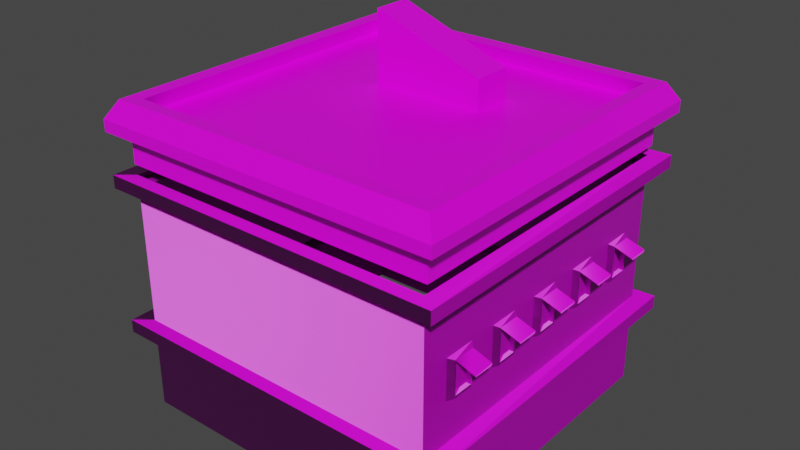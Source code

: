 # Source: Predio3_1_.blend  (saved by Blender 2.92.15; exported with 4.5.12 LTS)
import bpy
from mathutils import Matrix  # noqa: F401  (used for matrix-valued properties, if any)

bpy.ops.wm.read_factory_settings(use_empty=True)
scene = bpy.context.scene
scene.name = 'Scene'

# ---- collections
col_collection = bpy.data.collections.new('Collection'); scene.collection.children.link(col_collection)

# ---- images (referenced by path relative to the original .blend; pixels are not part of the script)
import os
ASSET_DIR = os.environ.get("B2B_ASSET_DIR", "")  # directory of the original .blend (textures are referenced by path, not embedded)
HERE = os.path.dirname(os.path.abspath(__file__))  # packed textures are extracted next to this script under _unpacked/

def load_image(name, relpath, width, height, colorspace="sRGB"):
    """Load a texture the original file referenced (path relative to the .blend, or extracted next to this script)."""
    p = next((c for c in (os.path.join(HERE, relpath), os.path.join(ASSET_DIR, relpath)) if relpath and os.path.exists(c)), "")
    if p:
        img = bpy.data.images.load(p, check_existing=True)
        img.name = name
    else:  # same state as the original file: an image datablock whose file is absent (Cycles renders it pink)
        img = bpy.data.images.new(name, width, height)
        img.source = "FILE"
        img.filepath = "//" + (relpath or name)
    img.colorspace_settings.name = colorspace
    return img
img_predio3_tex_png = load_image('Predio3_Tex.png', 'Predio3_Tex.png', 1024, 1024, 'sRGB')
img_nmpr3 = load_image('NmPr3', 'nmPR3.png', 1024, 1024, 'Non-Color')

# ---- materials (node trees are filled in below, after node groups)
mat_material = bpy.data.materials.new('Material')
mat_material.alpha_threshold = 0.0
mat_material.line_color = (0.0, 0.0, 0.0, 1.0)
mat_material_001 = bpy.data.materials.new('Material.001')

# ---- material node trees
mat_material.use_nodes = True; mat_material.node_tree.nodes.clear()
_N = mat_material.node_tree.nodes; _L = mat_material.node_tree.links
n0 = _N.new('ShaderNodeOutputMaterial'); n0.name = 'Material Output'; n0.location = (300, 300)
n1 = _N.new('ShaderNodeBsdfPrincipled'); n1.name = 'Principled BSDF'; n1.location = (10, 300)
n1.distribution = 'GGX'
n1.subsurface_method = 'BURLEY'
n1.inputs[2].default_value = 0.4
n1.inputs[3].default_value = 1.45
n1.inputs[27].default_value = (0.0, 0.0, 0.0, 1.0)
n1.inputs[28].default_value = 1.0
n2 = _N.new('ShaderNodeTexImage'); n2.name = 'Image Texture.001'; n2.location = (-293, 262)
n2.image = img_predio3_tex_png
_L.new(n1.outputs[0], n0.inputs[0])
_L.new(n2.outputs[0], n1.inputs[0])
n0.is_active_output = True
mat_material_001.use_nodes = True; mat_material_001.node_tree.nodes.clear()
_N = mat_material_001.node_tree.nodes; _L = mat_material_001.node_tree.links
n0 = _N.new('ShaderNodeOutputMaterial'); n0.name = 'Material Output'; n0.location = (300, 300)
n1 = _N.new('ShaderNodeBsdfPrincipled'); n1.name = 'Principled BSDF'; n1.location = (10, 300)
n1.distribution = 'GGX'
n1.subsurface_method = 'RANDOM_WALK_SKIN'
n1.inputs[3].default_value = 1.45
n1.inputs[27].default_value = (0.0, 0.0, 0.0, 1.0)
n1.inputs[28].default_value = 1.0
n2 = _N.new('ShaderNodeNormalMap'); n2.name = 'Normal Map'; n2.location = (-235, -86)
n3 = _N.new('ShaderNodeTexImage'); n3.name = 'Image Texture'; n3.location = (-603, 105)
n3.image = img_nmpr3
n4 = _N.new('ShaderNodeTexImage'); n4.name = 'Image Texture.001'; n4.location = (-351, 345)
n4.image = img_predio3_tex_png
_L.new(n1.outputs[0], n0.inputs[0])
_L.new(n2.outputs[0], n1.inputs[5])
_L.new(n3.outputs[0], n2.inputs[1])
_L.new(n4.outputs[0], n1.inputs[0])
n0.is_active_output = True

# ---- world
world_world = bpy.data.worlds.new('World'); scene.world = world_world
world_world.use_nodes = True; world_world.node_tree.nodes.clear()
_N = world_world.node_tree.nodes; _L = world_world.node_tree.links
n0 = _N.new('ShaderNodeOutputWorld'); n0.name = 'World Output'; n0.location = (300, 300)
n1 = _N.new('ShaderNodeBackground'); n1.name = 'Background'; n1.location = (10, 300)
n1.inputs[0].default_value = (0.05088, 0.05088, 0.05088, 1.0)
_L.new(n1.outputs[0], n0.inputs[0])
n0.is_active_output = True
world_world.color = (0.05088, 0.05088, 0.05088)
world_world.use_sun_shadow = False
world_world.sun_shadow_jitter_overblur = 0.0

# ---- meshes
me_cube_004 = bpy.data.meshes.new('Cube.004')
me_cube_004.from_pydata([(1.0, -1.0, -0.07739), (-1.0, -1.0, -0.07739), (-1.0, 1.0, -0.07739), (1.0, 1.0, -0.07739), (1.0, 0.8737, -0.07739), (1.0, 0.5809, -0.07739), (1.0, 0.5176, -0.07739), (1.0, 0.2097, -0.07739), (1.0, 0.1599, -0.07739), (1.0, -0.1599, -0.07739), (1.0, -0.2141, -0.07739), (1.0, -0.5132, -0.07739), (1.0, -0.5682, -0.07739), (1.0, -0.8863, -0.07739), (-1.0, -0.8182, -0.07739), (-1.0, -0.6364, -0.07739), (-1.0, -0.4545, -0.07739), (-1.0, -0.2727, -0.07739), (-1.0, -0.09091, -0.07739), (-1.0, 0.09091, -0.07739), (-1.0, 0.2727, -0.07739), (-1.0, 0.4545, -0.07739), (-1.0, 0.6364, -0.07739), (-1.0, 0.8182, -0.07739), (1.0, -1.0, -0.04495), (-1.0, -1.0, -0.04495), (-1.0, 1.0, -0.04495), (1.0, 1.0, -0.04495), (1.0, -0.2141, -0.04495), (1.0, -0.1599, -0.04495), (1.0, -0.8863, -0.04495), (1.0, -0.5682, -0.04495), (1.0, -0.5132, -0.04495), (1.0, 0.1599, -0.04495), (-1.0, 0.8182, -0.04495), (-1.0, 0.6364, -0.04495), (1.0, 0.2097, -0.04495), (1.0, 0.5018, -0.04495), (1.0, 0.8737, -0.04495), (1.0, 0.5809, -0.04495), (-1.0, 0.4545, -0.04495), (-1.0, 0.2727, -0.04495), (-1.0, 0.09091, -0.04495), (-1.0, -0.4545, -0.04495), (-1.0, -0.6364, -0.04495), (-1.0, -0.09091, -0.04495), (-1.0, -0.2727, -0.04495), (-1.0, -0.8182, -0.04495), (-1.094, -0.2983, -0.04343), (-1.094, 1.094, -0.04343), (-1.094, -0.4972, -0.07892), (1.094, 1.094, -0.07892), (1.094, 1.094, -0.04343), (-1.094, 0.4972, -0.07892), (-1.094, 1.094, -0.07892), (1.094, 0.9557, -0.07892), (-1.094, -0.895, -0.04343), (-1.094, -0.895, -0.07892), (1.094, 0.6354, -0.07892), (-1.094, -0.6961, -0.07892), (-1.094, -0.6961, -0.04343), (1.094, 0.5662, -0.07892), (1.094, 0.2294, -0.07892), (-1.094, 0.6961, -0.07892), (-1.094, 0.895, -0.07892), (1.094, 0.1749, -0.07892), (1.094, -0.5613, -0.07892), (1.094, -0.6216, -0.07892), (1.094, -0.9696, -0.07892), (1.094, -1.094, -0.07892), (1.094, -0.1749, -0.07892), (1.094, -0.2342, -0.07892), (-0.3518, -1.0, -0.07739), (0.3518, -1.0, -0.07739), (0.3518, 1.0, -0.07739), (-0.3518, 1.0, -0.07739), (0.3509, -1.0, -0.04495), (-0.3509, -1.0, -0.04495), (0.3509, 1.0, -0.04495), (-0.3509, 1.0, -0.04495), (-0.3502, 0.8362, -0.04495), (0.3502, 0.8556, -0.04495), (0.3497, 0.5989, -0.04495), (-0.3497, 0.6183, -0.04495), (0.3494, 0.5018, -0.04495), (-0.3494, 0.4861, -0.04495), (0.3492, 0.2412, -0.04495), (-0.3492, 0.2412, -0.04495), (0.3491, 0.1374, -0.04495), (-0.3491, 0.1133, -0.04495), (-0.3491, -0.1133, -0.04495), (0.3491, -0.1374, -0.04495), (0.3492, -0.2332, -0.04495), (-0.3492, -0.2537, -0.04495), (-0.3494, -0.4736, -0.04495), (0.3494, -0.4941, -0.04495), (-0.3497, -0.6142, -0.04495), (0.3497, -0.5904, -0.04495), (-0.3502, -0.8403, -0.04495), (0.3502, -0.8642, -0.04495), (0.3492, 0.2412, 0.04833), (-0.3492, 0.2412, 0.1746), (0.3494, 0.4861, 0.04833), (-0.3494, 0.4861, 0.1746), (-1.094, -0.2983, -0.07892), (-1.094, 0.2983, -0.07892), (-1.094, 0.09945, -0.07892), (-1.094, -0.4972, -0.04343), (-1.094, -0.09945, -0.07892), (-1.094, -1.094, -0.07892), (1.094, -0.2342, -0.04343), (1.094, -0.1749, -0.04343), (1.094, -1.094, -0.04343), (1.094, -0.9696, -0.04343), (1.094, -0.6216, -0.04343), (1.094, -0.5613, -0.04343), (1.094, 0.1749, -0.04343), (-1.094, 0.895, -0.04343), (-1.094, 0.6961, -0.04343), (1.094, 0.2294, -0.04343), (1.094, 0.5662, -0.04343), (1.094, 0.6354, -0.04343), (1.094, 0.9557, -0.04343), (-1.094, 0.4972, -0.04343), (-1.094, 0.2983, -0.04343), (-1.094, 0.09945, -0.04343), (-1.094, -0.09945, -0.04343), (-1.094, -1.094, -0.04343), (-0.3848, -1.094, -0.07892), (0.3848, -1.094, -0.07892), (0.3838, -1.094, -0.04343), (-0.3838, -1.094, -0.04343), (0.3838, 1.094, -0.04343), (-0.3838, 1.094, -0.04343), (0.3848, 1.094, -0.07892), (-0.3848, 1.094, -0.07892), (-0.3612, -1.029, 0.01054), (-0.3302, -0.9411, 0.009107), (-0.9411, -0.9411, 0.009107), (-1.029, -1.029, 0.01054), (-1.029, -0.8423, 0.01054), (1.029, 0.8994, 0.01054), (1.029, 1.029, 0.01054), (-1.029, -0.6551, 0.01054), (-1.029, -0.2808, 0.01054), (-1.029, -0.468, 0.01054), (0.9411, -0.2015, 0.009107), (0.9411, -0.1504, 0.009107), (0.9411, -0.9411, 0.009107), (0.9411, -0.8341, 0.009107), (0.9411, -0.5347, 0.009107), (0.9411, -0.4829, 0.009107), (0.9411, 0.1504, 0.009107), (-0.9411, 0.77, 0.009107), (-0.9411, 0.5989, 0.009107), (0.9411, 0.1973, 0.009107), (0.9411, 0.4871, 0.009107), (0.9411, 0.5467, 0.009107), (0.9411, 0.8222, 0.009107), (-0.9411, 0.9411, 0.009107), (-0.9411, 0.4278, 0.009107), (-0.9411, -0.4278, 0.009107), (-0.9411, -0.5989, 0.009107), (-0.9411, 0.2567, 0.009107), (-0.9411, 0.08556, 0.009107), (-0.9411, -0.08556, 0.009107), (-0.9411, -0.2567, 0.009107), (-0.9411, -0.77, 0.009107), (0.9411, 0.9411, 0.009107), (-1.029, -0.09359, 0.01054), (-1.029, 0.09359, 0.01054), (1.029, 0.1646, 0.01054), (-1.029, 0.2808, 0.01054), (-1.029, 0.6551, 0.01054), (-1.029, 0.468, 0.01054), (1.029, -0.5283, 0.01054), (-1.029, 1.029, 0.01054), (-1.029, 0.8423, 0.01054), (1.029, 0.598, 0.01054), (1.029, 0.5329, 0.01054), (1.029, 0.2158, 0.01054), (1.029, -0.1646, 0.01054), (1.029, -0.2204, 0.01054), (1.029, -0.585, 0.01054), (1.029, -0.9125, 0.01054), (1.029, -1.029, 0.01054), (-0.3612, 1.029, 0.01054), (-0.3302, 0.9411, 0.009107), (0.3302, 0.9411, 0.009107), (0.3612, 1.029, 0.01054), (0.3302, -0.9411, 0.009107), (0.3612, -1.029, 0.01054), (1.0, 1.0, -0.1746), (1.0, -1.0, -0.1746), (-1.0, 1.0, -0.1746), (-1.0, -1.0, -0.1746), (1.0, 0.8737, -0.1746), (1.0, 0.5809, -0.1746), (1.0, 0.5176, -0.1746), (1.0, 0.2097, -0.1746), (1.0, 0.1599, -0.1746), (1.0, -0.1599, -0.1746), (1.0, -0.2141, -0.1746), (1.0, -0.5132, -0.1746), (1.0, -0.5682, -0.1746), (1.0, -0.8863, -0.1746), (-1.0, -0.8182, -0.1746), (-1.0, -0.6364, -0.1746), (-1.0, -0.4545, -0.1746), (-1.0, -0.2727, -0.1746), (-1.0, -0.09091, -0.1746), (-1.0, 0.09091, -0.1746), (-1.0, 0.2727, -0.1746), (-1.0, 0.4545, -0.1746), (-1.0, 0.6364, -0.1746), (-1.0, 0.8182, -0.1746), (-0.3523, -1.0, -0.1746), (0.3523, -1.0, -0.1746), (0.3523, 1.0, -0.1746), (-0.3523, 1.0, -0.1746)], [], [(11, 10, 71, 66), (120, 121, 178, 179), (194, 2, 75, 219), (216, 72, 1, 195), (55, 122, 121, 58), (131, 130, 191, 136), (34, 26, 159, 153), (12, 11, 66, 67), (58, 121, 120, 61), (121, 122, 141, 178), (73, 0, 69, 129), (61, 120, 119, 62), (77, 98, 47, 25), (13, 12, 67, 68), (62, 119, 116, 65), (39, 38, 81, 82), (37, 39, 82, 84), (36, 37, 84, 86), (33, 36, 86, 88), (28, 29, 91, 92), (83, 80, 34, 35), (29, 33, 88, 91), (24, 30, 99, 76), (30, 31, 97, 99), (31, 32, 95, 97), (32, 28, 92, 95), (78, 27, 168, 188), (65, 116, 111, 70), (38, 39, 157, 158), (70, 111, 110, 71), (0, 13, 68, 69), (71, 110, 115, 66), (72, 73, 129, 128), (66, 115, 114, 67), (15, 14, 57, 59), (67, 114, 113, 68), (68, 113, 112, 69), (49, 117, 177, 176), (51, 134, 132, 52), (50, 59, 60, 107), (108, 104, 48, 126), (53, 105, 124, 123), (63, 53, 123, 118), (106, 108, 126, 125), (104, 50, 107, 48), (59, 57, 56, 60), (57, 109, 127, 56), (105, 106, 125, 124), (54, 64, 117, 49), (64, 63, 118, 117), (129, 69, 112, 130), (135, 54, 49, 133), (1, 72, 128, 109), (10, 9, 70, 71), (17, 16, 50, 104), (39, 37, 156, 157), (24, 76, 190, 148), (18, 17, 104, 108), (76, 77, 137, 190), (37, 36, 155, 156), (19, 18, 108, 106), (118, 123, 174, 173), (35, 34, 153, 154), (96, 94, 43, 44), (98, 96, 44, 47), (38, 27, 78, 81), (93, 90, 45, 46), (80, 79, 26, 34), (94, 93, 46, 43), (90, 89, 42, 45), (89, 87, 41, 42), (87, 85, 40, 41), (85, 83, 35, 40), (8, 7, 62, 65), (20, 19, 106, 105), (93, 94, 95, 92), (94, 96, 97, 95), (96, 98, 99, 97), (98, 77, 76, 99), (89, 90, 91, 88), (79, 80, 81, 78), (90, 93, 92, 91), (87, 89, 88, 86), (87, 86, 100, 101), (83, 85, 84, 82), (80, 83, 82, 81), (21, 20, 105, 53), (72, 216, 217, 73), (74, 218, 219, 75), (103, 101, 100, 102), (86, 84, 102, 100), (84, 85, 103, 102), (85, 87, 101, 103), (52, 122, 55, 51), (109, 128, 131, 127), (129, 130, 131, 128), (135, 133, 132, 134), (3, 74, 134, 51), (77, 25, 138, 137), (9, 8, 65, 70), (33, 29, 147, 152), (28, 32, 151, 146), (23, 22, 63, 64), (75, 2, 54, 135), (107, 60, 143, 145), (7, 6, 61, 62), (48, 107, 145, 144), (32, 31, 150, 151), (124, 125, 170, 172), (6, 5, 58, 61), (31, 30, 149, 150), (60, 56, 140, 143), (5, 4, 55, 58), (30, 24, 148, 149), (74, 75, 135, 134), (29, 28, 146, 147), (2, 23, 64, 54), (79, 78, 188, 187), (4, 3, 51, 55), (125, 126, 169, 170), (22, 21, 53, 63), (133, 49, 176, 186), (14, 1, 109, 57), (126, 48, 144, 169), (16, 15, 59, 50), (157, 156, 179, 178), (148, 190, 191, 185), (190, 137, 136, 191), (156, 155, 180, 179), (154, 153, 177, 173), (137, 138, 139, 136), (152, 147, 181, 171), (146, 151, 175, 182), (151, 150, 183, 175), (150, 149, 184, 183), (149, 148, 185, 184), (147, 146, 182, 181), (187, 188, 189, 186), (158, 157, 178, 141), (188, 168, 142, 189), (153, 159, 176, 177), (160, 154, 173, 174), (159, 187, 186, 176), (162, 161, 145, 143), (164, 163, 172, 170), (165, 164, 170, 169), (166, 165, 169, 144), (161, 166, 144, 145), (167, 162, 143, 140), (168, 158, 141, 142), (138, 167, 140, 139), (163, 160, 174, 172), (155, 152, 171, 180), (40, 35, 154, 160), (26, 79, 187, 159), (119, 120, 179, 180), (44, 43, 161, 162), (132, 133, 186, 189), (117, 118, 173, 177), (42, 41, 163, 164), (111, 116, 171, 181), (45, 42, 164, 165), (123, 124, 172, 174), (115, 110, 182, 175), (46, 45, 165, 166), (116, 119, 180, 171), (114, 115, 175, 183), (43, 46, 166, 161), (56, 127, 139, 140), (113, 114, 183, 184), (47, 44, 162, 167), (127, 131, 136, 139), (112, 113, 184, 185), (27, 38, 158, 168), (122, 52, 142, 141), (110, 111, 181, 182), (25, 47, 167, 138), (130, 112, 185, 191), (41, 40, 160, 163), (36, 33, 152, 155), (52, 132, 189, 142), (218, 74, 3, 192), (197, 196, 4, 5), (194, 215, 23, 2), (193, 205, 13, 0), (206, 195, 1, 14), (196, 192, 3, 4), (215, 214, 22, 23), (214, 213, 21, 22), (211, 210, 18, 19), (210, 209, 17, 18), (209, 208, 16, 17), (208, 207, 15, 16), (193, 0, 73, 217), (204, 203, 11, 12), (203, 202, 10, 11), (202, 201, 9, 10), (201, 200, 8, 9), (200, 199, 7, 8), (213, 212, 20, 21), (207, 206, 14, 15), (199, 198, 6, 7), (198, 197, 5, 6), (205, 204, 12, 13), (212, 211, 19, 20)])
_uv = me_cube_004.uv_layers.new(name='UVMap')
_uv.uv.foreach_set('vector', [0.6524, 0.744, 0.6204, 0.7504, 0.6214, 0.7401, 0.654, 0.7329, 0.5425, 0.7306, 0.5364, 0.7284, 0.5423, 0.7223, 0.5479, 0.724, 0.6317, 0.8195, 0.6383, 0.8153, 0.6404, 0.8683, 0.6342, 0.8686, 0.5084, 0.8298, 0.5045, 0.8298, 0.5049, 0.805, 0.5088, 0.8081, 0.5107, 0.7169, 0.5128, 0.715, 0.5364, 0.7284, 0.5351, 0.7314, 0.6976, 0.5971, 0.6972, 0.6595, 0.6903, 0.6568, 0.691, 0.5995, 0.5247, 0.5603, 0.5172, 0.5673, 0.5116, 0.5635, 0.5246, 0.5537, 0.6584, 0.742, 0.6524, 0.744, 0.654, 0.7329, 0.6597, 0.7305, 0.5351, 0.7314, 0.5364, 0.7284, 0.5425, 0.7306, 0.5415, 0.7339, 0.5364, 0.7284, 0.5128, 0.715, 0.5197, 0.7114, 0.5423, 0.7223, 0.7084, 0.6581, 0.6969, 0.7118, 0.6888, 0.7074, 0.7003, 0.6599, 0.5415, 0.7339, 0.5425, 0.7306, 0.5745, 0.7368, 0.5741, 0.7403, 0.6801, 0.6007, 0.6641, 0.6009, 0.6643, 0.5558, 0.6716, 0.5622, 0.6885, 0.7248, 0.6584, 0.742, 0.6597, 0.7305, 0.6861, 0.7136, 0.5741, 0.7403, 0.5745, 0.7368, 0.5799, 0.7373, 0.5796, 0.7409, 0.5479, 0.7093, 0.5281, 0.702, 0.5258, 0.6579, 0.5467, 0.6565, 0.5537, 0.7103, 0.5479, 0.7093, 0.5467, 0.6565, 0.5536, 0.6558, 0.5781, 0.7134, 0.5537, 0.7103, 0.5536, 0.6558, 0.5779, 0.6562, 0.5825, 0.7135, 0.5781, 0.7134, 0.5779, 0.6562, 0.5856, 0.6566, 0.6163, 0.7129, 0.6116, 0.7132, 0.6086, 0.6571, 0.6165, 0.657, 0.5411, 0.607, 0.5256, 0.6065, 0.5247, 0.5603, 0.5377, 0.5548, 0.6116, 0.7132, 0.5825, 0.7135, 0.5856, 0.6566, 0.6086, 0.6571, 0.6718, 0.6961, 0.6679, 0.699, 0.6682, 0.6553, 0.6788, 0.6553, 0.6679, 0.699, 0.6464, 0.7078, 0.6458, 0.6562, 0.6682, 0.6553, 0.6464, 0.7078, 0.6421, 0.7086, 0.638, 0.6565, 0.6458, 0.6562, 0.6421, 0.7086, 0.6163, 0.7129, 0.6165, 0.657, 0.638, 0.6565, 0.5146, 0.6586, 0.5235, 0.6989, 0.5187, 0.7029, 0.509, 0.658, 0.5796, 0.7409, 0.5799, 0.7373, 0.6149, 0.7372, 0.6152, 0.7408, 0.5281, 0.702, 0.5479, 0.7093, 0.5487, 0.7162, 0.5284, 0.7081, 0.6152, 0.7408, 0.6149, 0.7372, 0.6208, 0.7365, 0.6214, 0.7401, 0.6969, 0.7118, 0.6885, 0.7248, 0.6861, 0.7136, 0.6888, 0.7074, 0.6214, 0.7401, 0.6208, 0.7365, 0.6528, 0.7296, 0.654, 0.7329, 0.7084, 0.5984, 0.7084, 0.6581, 0.7003, 0.6599, 0.7006, 0.5966, 0.654, 0.7329, 0.6528, 0.7296, 0.6583, 0.7274, 0.6597, 0.7305, 0.667, 0.5169, 0.6854, 0.529, 0.6831, 0.5415, 0.6678, 0.5294, 0.6597, 0.7305, 0.6583, 0.7274, 0.6839, 0.7118, 0.6861, 0.7136, 0.6861, 0.7136, 0.6839, 0.7118, 0.6872, 0.7068, 0.6888, 0.7074, 0.5009, 0.5578, 0.5071, 0.5484, 0.5156, 0.5513, 0.505, 0.5594, 0.5073, 0.7104, 0.4939, 0.6646, 0.4969, 0.6639, 0.5088, 0.7096, 0.6482, 0.5209, 0.6678, 0.5294, 0.666, 0.5326, 0.647, 0.5245, 0.6045, 0.514, 0.6267, 0.5159, 0.6261, 0.5198, 0.6044, 0.5179, 0.5393, 0.5239, 0.5606, 0.5178, 0.5614, 0.5216, 0.5407, 0.5275, 0.5199, 0.5334, 0.5393, 0.5239, 0.5407, 0.5275, 0.5219, 0.5365, 0.5824, 0.5147, 0.6045, 0.514, 0.6044, 0.5179, 0.5828, 0.5186, 0.6267, 0.5159, 0.6482, 0.5209, 0.647, 0.5245, 0.6261, 0.5198, 0.6678, 0.5294, 0.6831, 0.5415, 0.6808, 0.5436, 0.666, 0.5326, 0.6831, 0.5415, 0.6889, 0.5516, 0.6872, 0.5525, 0.6808, 0.5436, 0.5606, 0.5178, 0.5824, 0.5147, 0.5828, 0.5186, 0.5614, 0.5216, 0.4991, 0.5571, 0.5047, 0.5464, 0.5071, 0.5484, 0.5009, 0.5578, 0.5047, 0.5464, 0.5199, 0.5334, 0.5219, 0.5365, 0.5071, 0.5484, 0.7003, 0.6599, 0.6888, 0.7074, 0.6872, 0.7068, 0.6972, 0.6595, 0.4892, 0.6032, 0.4991, 0.5571, 0.5009, 0.5578, 0.4922, 0.6035, 0.6965, 0.5479, 0.7084, 0.5984, 0.7006, 0.5966, 0.6889, 0.5516, 0.6204, 0.7504, 0.6144, 0.7509, 0.6152, 0.7408, 0.6214, 0.7401, 0.6253, 0.5048, 0.6467, 0.5091, 0.6482, 0.5209, 0.6267, 0.5159, 0.5479, 0.7093, 0.5537, 0.7103, 0.5537, 0.7172, 0.5487, 0.7162, 0.6718, 0.6961, 0.6788, 0.6553, 0.6844, 0.6542, 0.6767, 0.7001, 0.6038, 0.5032, 0.6253, 0.5048, 0.6267, 0.5159, 0.6045, 0.514, 0.6788, 0.6553, 0.6801, 0.6007, 0.6854, 0.6019, 0.6844, 0.6542, 0.5537, 0.7103, 0.5781, 0.7134, 0.5788, 0.7207, 0.5537, 0.7172, 0.5825, 0.504, 0.6038, 0.5032, 0.6045, 0.514, 0.5824, 0.5147, 0.5219, 0.5365, 0.5407, 0.5275, 0.5466, 0.5348, 0.5296, 0.5418, 0.5377, 0.5548, 0.5247, 0.5603, 0.5246, 0.5537, 0.5379, 0.5471, 0.647, 0.601, 0.6359, 0.601, 0.6366, 0.5474, 0.6517, 0.5512, 0.6641, 0.6009, 0.647, 0.601, 0.6517, 0.5512, 0.6643, 0.5558, 0.5281, 0.702, 0.5235, 0.6989, 0.5146, 0.6586, 0.5258, 0.6579, 0.6185, 0.6012, 0.6072, 0.6015, 0.6029, 0.5438, 0.6201, 0.5448, 0.5256, 0.6065, 0.5097, 0.6063, 0.5172, 0.5673, 0.5247, 0.5603, 0.6359, 0.601, 0.6185, 0.6012, 0.6201, 0.5448, 0.6366, 0.5474, 0.6072, 0.6015, 0.5896, 0.6024, 0.5855, 0.5441, 0.6029, 0.5438, 0.5896, 0.6024, 0.5797, 0.6032, 0.569, 0.5461, 0.5855, 0.5441, 0.5797, 0.6032, 0.5507, 0.6071, 0.5525, 0.5499, 0.569, 0.5461, 0.5507, 0.6071, 0.5411, 0.607, 0.5377, 0.5548, 0.5525, 0.5499, 0.5805, 0.7507, 0.5751, 0.7503, 0.5741, 0.7403, 0.5796, 0.7409, 0.5613, 0.5067, 0.5825, 0.504, 0.5824, 0.5147, 0.5606, 0.5178, 0.6185, 0.6012, 0.6359, 0.601, 0.638, 0.6565, 0.6165, 0.657, 0.6359, 0.601, 0.647, 0.601, 0.6458, 0.6562, 0.638, 0.6565, 0.647, 0.601, 0.6641, 0.6009, 0.6682, 0.6553, 0.6458, 0.6562, 0.6641, 0.6009, 0.6801, 0.6007, 0.6788, 0.6553, 0.6682, 0.6553, 0.5896, 0.6024, 0.6072, 0.6015, 0.6086, 0.6571, 0.5856, 0.6566, 0.5097, 0.6063, 0.5256, 0.6065, 0.5258, 0.6579, 0.5146, 0.6586, 0.6072, 0.6015, 0.6185, 0.6012, 0.6165, 0.657, 0.6086, 0.6571, 0.5797, 0.6032, 0.5896, 0.6024, 0.5856, 0.6566, 0.5779, 0.6562, 0.5797, 0.6032, 0.5779, 0.6562, 0.5725, 0.6486, 0.5681, 0.6225, 0.5411, 0.607, 0.5507, 0.6071, 0.5536, 0.6558, 0.5467, 0.6565, 0.5256, 0.6065, 0.5411, 0.607, 0.5467, 0.6565, 0.5258, 0.6579, 0.5403, 0.512, 0.5613, 0.5067, 0.5606, 0.5178, 0.5393, 0.5239, 0.5045, 0.8298, 0.5084, 0.8298, 0.5095, 0.8586, 0.505, 0.8589, 0.6404, 0.9069, 0.6352, 0.9069, 0.6342, 0.8686, 0.6404, 0.8683, 0.5613, 0.6213, 0.5681, 0.6225, 0.5725, 0.6486, 0.5585, 0.6503, 0.5779, 0.6562, 0.5536, 0.6558, 0.5585, 0.6503, 0.5725, 0.6486, 0.5536, 0.6558, 0.5507, 0.6071, 0.5613, 0.6213, 0.5585, 0.6503, 0.5507, 0.6071, 0.5797, 0.6032, 0.5681, 0.6225, 0.5613, 0.6213, 0.5088, 0.7096, 0.5128, 0.715, 0.5107, 0.7169, 0.5073, 0.7104, 0.6889, 0.5516, 0.7006, 0.5966, 0.6976, 0.5971, 0.6872, 0.5525, 0.7003, 0.6599, 0.6972, 0.6595, 0.6976, 0.5971, 0.7006, 0.5966, 0.4892, 0.6032, 0.4922, 0.6035, 0.4969, 0.6639, 0.4939, 0.6646, 0.4997, 0.7148, 0.4859, 0.6632, 0.4939, 0.6646, 0.5073, 0.7104, 0.6801, 0.6007, 0.6716, 0.5622, 0.6769, 0.5584, 0.6854, 0.6019, 0.6144, 0.7509, 0.5805, 0.7507, 0.5796, 0.7409, 0.6152, 0.7408, 0.5825, 0.7135, 0.6116, 0.7132, 0.6112, 0.7205, 0.5831, 0.7209, 0.6163, 0.7129, 0.6421, 0.7086, 0.6411, 0.7161, 0.6159, 0.7202, 0.5018, 0.5338, 0.5201, 0.5207, 0.5199, 0.5334, 0.5047, 0.5464, 0.4815, 0.6054, 0.4912, 0.5536, 0.4991, 0.5571, 0.4892, 0.6032, 0.647, 0.5245, 0.666, 0.5326, 0.6587, 0.5381, 0.6416, 0.5321, 0.5751, 0.7503, 0.5434, 0.7446, 0.5415, 0.7339, 0.5741, 0.7403, 0.6261, 0.5198, 0.647, 0.5245, 0.6416, 0.5321, 0.6229, 0.5284, 0.6421, 0.7086, 0.6464, 0.7078, 0.6455, 0.715, 0.6411, 0.7161, 0.5614, 0.5216, 0.5828, 0.5186, 0.5841, 0.5275, 0.565, 0.53, 0.5434, 0.7446, 0.5367, 0.7426, 0.5351, 0.7314, 0.5415, 0.7339, 0.6464, 0.7078, 0.6679, 0.699, 0.6679, 0.7053, 0.6455, 0.715, 0.666, 0.5326, 0.6808, 0.5436, 0.6727, 0.5468, 0.6587, 0.5381, 0.5367, 0.7426, 0.5091, 0.7281, 0.5107, 0.7169, 0.5351, 0.7314, 0.6679, 0.699, 0.6718, 0.6961, 0.6767, 0.7001, 0.6679, 0.7053, 0.4859, 0.6632, 0.4815, 0.6054, 0.4892, 0.6032, 0.4939, 0.6646, 0.6116, 0.7132, 0.6163, 0.7129, 0.6159, 0.7202, 0.6112, 0.7205, 0.4912, 0.5536, 0.5018, 0.5338, 0.5047, 0.5464, 0.4991, 0.5571, 0.5097, 0.6063, 0.5146, 0.6586, 0.509, 0.658, 0.5046, 0.6076, 0.5091, 0.7281, 0.4997, 0.7148, 0.5073, 0.7104, 0.5107, 0.7169, 0.5828, 0.5186, 0.6044, 0.5179, 0.6036, 0.5269, 0.5841, 0.5275, 0.5201, 0.5207, 0.5403, 0.512, 0.5393, 0.5239, 0.5199, 0.5334, 0.4922, 0.6035, 0.5009, 0.5578, 0.505, 0.5594, 0.4989, 0.6056, 0.6854, 0.529, 0.6965, 0.5479, 0.6889, 0.5516, 0.6831, 0.5415, 0.6044, 0.5179, 0.6261, 0.5198, 0.6229, 0.5284, 0.6036, 0.5269, 0.6467, 0.5091, 0.667, 0.5169, 0.6678, 0.5294, 0.6482, 0.5209, 0.5487, 0.7162, 0.5537, 0.7172, 0.5479, 0.724, 0.5423, 0.7223, 0.6767, 0.7001, 0.6844, 0.6542, 0.6903, 0.6568, 0.6833, 0.7052, 0.6844, 0.6542, 0.6854, 0.6019, 0.691, 0.5995, 0.6903, 0.6568, 0.5537, 0.7172, 0.5788, 0.7207, 0.5765, 0.7288, 0.5479, 0.724, 0.5379, 0.5471, 0.5246, 0.5537, 0.5156, 0.5513, 0.5296, 0.5418, 0.6854, 0.6019, 0.6769, 0.5584, 0.6833, 0.5542, 0.691, 0.5995, 0.5831, 0.7209, 0.6112, 0.7205, 0.6131, 0.7289, 0.5814, 0.7291, 0.6159, 0.7202, 0.6411, 0.7161, 0.6472, 0.7228, 0.6185, 0.7284, 0.6411, 0.7161, 0.6455, 0.715, 0.6522, 0.7212, 0.6472, 0.7228, 0.6455, 0.715, 0.6679, 0.7053, 0.6769, 0.7083, 0.6522, 0.7212, 0.6679, 0.7053, 0.6767, 0.7001, 0.6833, 0.7052, 0.6769, 0.7083, 0.6112, 0.7205, 0.6159, 0.7202, 0.6185, 0.7284, 0.6131, 0.7289, 0.5046, 0.6076, 0.509, 0.658, 0.5034, 0.6609, 0.4989, 0.6056, 0.5284, 0.7081, 0.5487, 0.7162, 0.5423, 0.7223, 0.5197, 0.7114, 0.509, 0.658, 0.5187, 0.7029, 0.5125, 0.708, 0.5034, 0.6609, 0.5246, 0.5537, 0.5116, 0.5635, 0.505, 0.5594, 0.5156, 0.5513, 0.5529, 0.542, 0.5379, 0.5471, 0.5296, 0.5418, 0.5466, 0.5348, 0.5116, 0.5635, 0.5046, 0.6076, 0.4989, 0.6056, 0.505, 0.5594, 0.6509, 0.5437, 0.6357, 0.5396, 0.6416, 0.5321, 0.6587, 0.5381, 0.5855, 0.5364, 0.5691, 0.5383, 0.565, 0.53, 0.5841, 0.5275, 0.6026, 0.536, 0.5855, 0.5364, 0.5841, 0.5275, 0.6036, 0.5269, 0.6194, 0.537, 0.6026, 0.536, 0.6036, 0.5269, 0.6229, 0.5284, 0.6357, 0.5396, 0.6194, 0.537, 0.6229, 0.5284, 0.6416, 0.5321, 0.6641, 0.5495, 0.6509, 0.5437, 0.6587, 0.5381, 0.6727, 0.5468, 0.5187, 0.7029, 0.5284, 0.7081, 0.5197, 0.7114, 0.5125, 0.708, 0.6769, 0.5584, 0.6641, 0.5495, 0.6727, 0.5468, 0.6833, 0.5542, 0.5691, 0.5383, 0.5529, 0.542, 0.5466, 0.5348, 0.565, 0.53, 0.5788, 0.7207, 0.5831, 0.7209, 0.5814, 0.7291, 0.5765, 0.7288, 0.5525, 0.5499, 0.5377, 0.5548, 0.5379, 0.5471, 0.5529, 0.542, 0.5172, 0.5673, 0.5097, 0.6063, 0.5046, 0.6076, 0.5116, 0.5635, 0.5745, 0.7368, 0.5425, 0.7306, 0.5479, 0.724, 0.5765, 0.7288, 0.6517, 0.5512, 0.6366, 0.5474, 0.6357, 0.5396, 0.6509, 0.5437, 0.4969, 0.6639, 0.4922, 0.6035, 0.4989, 0.6056, 0.5034, 0.6609, 0.5071, 0.5484, 0.5219, 0.5365, 0.5296, 0.5418, 0.5156, 0.5513, 0.5855, 0.5441, 0.569, 0.5461, 0.5691, 0.5383, 0.5855, 0.5364, 0.6149, 0.7372, 0.5799, 0.7373, 0.5814, 0.7291, 0.6131, 0.7289, 0.6029, 0.5438, 0.5855, 0.5441, 0.5855, 0.5364, 0.6026, 0.536, 0.5407, 0.5275, 0.5614, 0.5216, 0.565, 0.53, 0.5466, 0.5348, 0.6528, 0.7296, 0.6208, 0.7365, 0.6185, 0.7284, 0.6472, 0.7228, 0.6201, 0.5448, 0.6029, 0.5438, 0.6026, 0.536, 0.6194, 0.537, 0.5799, 0.7373, 0.5745, 0.7368, 0.5765, 0.7288, 0.5814, 0.7291, 0.6583, 0.7274, 0.6528, 0.7296, 0.6472, 0.7228, 0.6522, 0.7212, 0.6366, 0.5474, 0.6201, 0.5448, 0.6194, 0.537, 0.6357, 0.5396, 0.6808, 0.5436, 0.6872, 0.5525, 0.6833, 0.5542, 0.6727, 0.5468, 0.6839, 0.7118, 0.6583, 0.7274, 0.6522, 0.7212, 0.6769, 0.7083, 0.6643, 0.5558, 0.6517, 0.5512, 0.6509, 0.5437, 0.6641, 0.5495, 0.6872, 0.5525, 0.6976, 0.5971, 0.691, 0.5995, 0.6833, 0.5542, 0.6872, 0.7068, 0.6839, 0.7118, 0.6769, 0.7083, 0.6833, 0.7052, 0.5235, 0.6989, 0.5281, 0.702, 0.5284, 0.7081, 0.5187, 0.7029, 0.5128, 0.715, 0.5088, 0.7096, 0.5125, 0.708, 0.5197, 0.7114, 0.6208, 0.7365, 0.6149, 0.7372, 0.6131, 0.7289, 0.6185, 0.7284, 0.6716, 0.5622, 0.6643, 0.5558, 0.6641, 0.5495, 0.6769, 0.5584, 0.6972, 0.6595, 0.6872, 0.7068, 0.6833, 0.7052, 0.6903, 0.6568, 0.569, 0.5461, 0.5525, 0.5499, 0.5529, 0.542, 0.5691, 0.5383, 0.5781, 0.7134, 0.5825, 0.7135, 0.5831, 0.7209, 0.5788, 0.7207, 0.5088, 0.7096, 0.4969, 0.6639, 0.5034, 0.6609, 0.5125, 0.708, 0.6352, 0.9069, 0.6404, 0.9069, 0.6401, 0.9407, 0.6347, 0.9362, 0.5996, 0.9388, 0.6254, 0.9385, 0.6286, 0.9483, 0.5958, 0.9506, 0.6317, 0.8195, 0.6232, 0.8145, 0.6259, 0.8082, 0.6383, 0.8153, 0.5118, 0.8947, 0.5137, 0.8965, 0.5125, 0.8982, 0.5084, 0.8969, 0.5181, 0.8052, 0.5088, 0.8081, 0.5049, 0.805, 0.5158, 0.7986, 0.6254, 0.9385, 0.6347, 0.9362, 0.6401, 0.9407, 0.6286, 0.9483, 0.6232, 0.8145, 0.6119, 0.8113, 0.6134, 0.8049, 0.6259, 0.8082, 0.6119, 0.8113, 0.6001, 0.8089, 0.6012, 0.8025, 0.6134, 0.8049, 0.5764, 0.8053, 0.5647, 0.804, 0.5653, 0.7977, 0.5772, 0.799, 0.5647, 0.804, 0.553, 0.8031, 0.5534, 0.7967, 0.5653, 0.7977, 0.553, 0.8031, 0.5413, 0.8027, 0.5414, 0.7963, 0.5534, 0.7967, 0.5413, 0.8027, 0.5296, 0.8032, 0.529, 0.7965, 0.5414, 0.7963, 0.5118, 0.8947, 0.5084, 0.8969, 0.505, 0.8589, 0.5095, 0.8586, 0.5156, 0.8978, 0.5162, 0.8981, 0.5151, 0.8988, 0.5151, 0.8986, 0.5162, 0.8981, 0.5189, 0.8996, 0.5169, 0.9033, 0.5151, 0.8988, 0.5189, 0.8996, 0.5246, 0.9012, 0.5192, 0.9079, 0.5169, 0.9033, 0.5246, 0.9012, 0.5498, 0.9146, 0.5442, 0.9242, 0.5192, 0.9079, 0.5498, 0.9146, 0.556, 0.9178, 0.5496, 0.928, 0.5442, 0.9242, 0.6001, 0.8089, 0.5882, 0.8069, 0.5892, 0.8006, 0.6012, 0.8025, 0.5296, 0.8032, 0.5181, 0.8052, 0.5158, 0.7986, 0.529, 0.7965, 0.556, 0.9178, 0.591, 0.9349, 0.5864, 0.9478, 0.5496, 0.928, 0.591, 0.9349, 0.5996, 0.9388, 0.5958, 0.9506, 0.5864, 0.9478, 0.5137, 0.8965, 0.5156, 0.8978, 0.5151, 0.8986, 0.5125, 0.8982, 0.5882, 0.8069, 0.5764, 0.8053, 0.5772, 0.799, 0.5892, 0.8006])
me_cube_004.materials.append(mat_material)
me_cube_004.use_remesh_preserve_volume = False
me_cube_004.use_remesh_preserve_attributes = False
me_cube_004.use_mirror_vertex_groups = False
me_cube_004.update()
me_cube_005 = bpy.data.meshes.new('Cube.005')
me_cube_005.from_pydata([(-9.992, 9.98, -2.517), (-9.992, 9.98, -7.449), (-9.992, -9.98, -2.517), (-9.992, -9.98, -7.449), (9.992, 9.98, -2.517), (9.992, 9.98, -7.449), (9.992, -9.98, -2.517), (9.992, -9.98, -7.449), (-9.992, 9.98, -1.701), (-9.992, -9.98, -1.701), (9.992, 9.98, -1.701), (9.992, -9.98, -1.701), (-11.04, -10.82, -2.517), (-11.04, 10.82, -2.517), (11.04, -10.82, -2.517), (11.04, 10.82, -2.517), (-11.04, -10.82, -1.701), (-11.04, 10.82, -1.701), (11.04, -10.82, -1.701), (11.04, 10.82, -1.701), (-9.992, 9.98, 6.655), (-9.992, -9.98, 6.655), (9.992, 9.98, 6.655), (9.992, -9.98, 6.655), (-9.992, 9.98, 7.449), (-9.992, -9.98, 7.449), (9.992, 9.98, 7.449), (9.992, -9.98, 7.449), (-11.03, -10.82, 6.655), (-11.03, 10.82, 6.655), (11.03, -10.82, 6.655), (11.03, 10.82, 6.655), (-11.03, -10.82, 7.449), (-11.03, 10.82, 7.449), (11.03, -10.82, 7.449), (11.03, 10.82, 7.449), (10.27, 7.879, 1.07), (10.27, 6.666, 1.07), (10.27, 4.243, 1.07), (10.27, 3.03, 1.07), (10.27, 0.6063, 1.07), (10.27, -0.6063, 1.07), (10.27, -3.03, 1.07), (10.27, -4.243, 1.07), (10.27, -6.666, 1.07), (10.27, -7.879, 1.07), (9.987, 8.191, 2.044), (9.987, 6.354, 2.044), (9.987, 4.602, 2.044), (10.27, 2.946, 2.044), (10.27, 0.6901, 2.044), (10.27, -0.6901, 2.044), (9.987, -2.698, 2.044), (10.27, -4.327, 2.044), (10.27, -6.583, 2.044), (10.27, -7.963, 2.044), (10.27, 7.879, 3.018), (10.27, 6.666, 3.018), (10.27, 4.243, 3.018), (10.27, 3.03, 3.018), (10.27, 0.6063, 3.018), (10.27, -0.6063, 3.018), (10.27, -3.03, 3.018), (10.27, -4.243, 3.018), (10.27, -6.666, 3.018), (10.27, -7.879, 3.018), (9.987, 6.354, 0.8083), (9.987, 8.191, 0.8083), (9.987, 2.67, 0.8083), (9.987, 4.602, 0.8083), (9.987, -8.271, 3.279), (9.987, -6.275, 3.279), (9.987, -4.574, 3.279), (9.987, -2.698, 3.279), (9.987, 2.67, 3.279), (9.987, 4.602, 3.279), (9.987, -1.003, 3.279), (9.987, 1.003, 3.279), (9.987, 6.354, 3.279), (9.987, 8.191, 3.279), (9.987, -4.574, 0.8083), (9.987, -2.698, 0.8083), (9.987, -8.271, 0.8083), (9.987, -6.275, 0.8083), (9.987, -1.003, 0.8083), (9.987, 1.003, 0.8083), (9.987, -8.271, 2.044), (9.987, -6.275, 2.044), (9.987, -4.574, 2.044), (10.27, -2.946, 2.044), (9.987, -1.003, 2.044), (9.987, 1.003, 2.044), (9.987, 2.67, 2.044), (10.27, 4.327, 2.044), (10.27, 6.583, 2.044), (10.27, 7.963, 2.044), (10.27, 6.583, 0.9613), (10.27, 7.963, 0.9613), (10.27, 2.946, 0.9613), (10.27, 4.327, 0.9613), (10.27, -7.963, 3.126), (10.27, -6.583, 3.126), (10.27, -4.327, 3.126), (10.27, -2.946, 3.126), (10.27, 2.946, 3.126), (10.27, 4.327, 3.126), (10.27, -0.6901, 3.126), (10.27, 0.6901, 3.126), (10.27, 6.583, 3.126), (10.27, 7.963, 3.126), (10.27, -4.327, 0.9613), (10.27, -2.946, 0.9613), (10.27, -7.963, 0.9613), (10.27, -6.583, 0.9613), (10.27, -0.6901, 0.9613), (10.27, 0.6901, 0.9613), (10.27, -7.879, 2.044), (10.27, -6.666, 2.044), (10.27, -4.243, 2.044), (10.27, -3.03, 2.044), (10.27, -0.6063, 2.044), (10.27, 0.6063, 2.044), (10.27, 3.03, 2.044), (10.27, 4.243, 2.044), (10.27, 6.666, 2.044), (10.27, 7.879, 2.044), (9.79, -4.243, 2.044), (9.79, -3.03, 2.044), (9.79, -0.6063, 2.044), (9.79, 0.6063, 2.044), (9.79, 3.03, 2.044), (9.79, 4.243, 2.044), (9.79, 6.666, 2.044), (9.79, 7.879, 2.044), (9.79, -7.879, 2.044), (9.79, -6.666, 2.044), (9.79, 6.666, 1.07), (9.79, 7.879, 1.07), (9.79, 3.03, 1.07), (9.79, 4.243, 1.07), (9.79, -7.879, 3.018), (9.79, -6.666, 3.018), (9.79, -4.243, 3.018), (9.79, -3.03, 3.018), (9.79, 3.03, 3.018), (9.79, 4.243, 3.018), (9.79, -0.6063, 3.018), (9.79, 0.6063, 3.018), (9.79, 6.666, 3.018), (9.79, 7.879, 3.018), (9.79, -4.243, 1.07), (9.79, -3.03, 1.07), (9.79, -7.879, 1.07), (9.79, -6.666, 1.07), (9.79, -0.6063, 1.07), (9.79, 0.6063, 1.07), (11.43, -7.963, 2.747), (11.43, -6.583, 2.747), (11.43, -4.327, 2.747), (11.43, -2.946, 2.747), (11.43, 2.946, 2.747), (11.43, 4.327, 2.747), (11.43, -0.6901, 2.747), (11.43, 0.6901, 2.747), (11.43, 6.583, 2.747), (11.43, 7.963, 2.747), (11.43, -7.879, 2.639), (11.43, -6.666, 2.639), (11.43, -4.243, 2.639), (11.43, -3.03, 2.639), (11.43, 3.03, 2.639), (11.43, 4.243, 2.639), (11.43, -0.6063, 2.639), (11.43, 0.6063, 2.639), (11.43, 6.666, 2.639), (11.43, 7.879, 2.639)], [], [(10, 11, 18, 19), (7, 5, 4, 6), (14, 15, 19, 18), (6, 4, 15, 14), (11, 10, 22, 23), (30, 31, 35, 34), (28, 30, 34, 32), (27, 25, 32, 34), (21, 23, 30, 28), (9, 11, 23, 21), (11, 9, 16, 18), (12, 14, 18, 16), (2, 6, 14, 12), (3, 7, 6, 2), (24, 26, 35, 33), (31, 29, 33, 35), (22, 20, 29, 31), (10, 8, 20, 22), (15, 13, 17, 19), (4, 0, 13, 15), (8, 10, 19, 17), (5, 1, 0, 4), (20, 21, 28, 29), (25, 24, 33, 32), (29, 28, 32, 33), (8, 9, 21, 20), (0, 2, 12, 13), (13, 12, 16, 17), (9, 8, 17, 16), (1, 3, 2, 0), (26, 27, 34, 35), (23, 22, 31, 30), (40, 121, 129, 155), (120, 41, 154, 128), (42, 119, 127, 151), (118, 43, 150, 126), (44, 117, 135, 153), (116, 45, 152, 134), (125, 56, 149, 133), (57, 124, 132, 148), (123, 58, 145, 131), (59, 122, 130, 144), (121, 60, 147, 129), (61, 120, 128, 146), (119, 62, 143, 127), (63, 118, 126, 142), (117, 64, 141, 135), (65, 116, 134, 140), (97, 96, 66, 67), (99, 98, 68, 69), (100, 101, 71, 70), (102, 103, 73, 72), (104, 105, 75, 74), (106, 107, 77, 76), (108, 109, 79, 78), (111, 110, 80, 81), (113, 112, 82, 83), (115, 114, 84, 85), (55, 100, 70, 86), (101, 54, 87, 71), (53, 102, 72, 88), (103, 89, 52, 73), (51, 106, 76, 90), (107, 50, 91, 77), (49, 104, 74, 92), (105, 93, 48, 75), (94, 108, 78, 47), (109, 95, 46, 79), (112, 55, 86, 82), (54, 113, 83, 87), (110, 53, 88, 80), (89, 111, 81, 52), (114, 51, 90, 84), (50, 115, 85, 91), (98, 49, 92, 68), (93, 99, 69, 48), (96, 94, 47, 66), (95, 97, 67, 46), (108, 57, 174, 164), (60, 107, 163, 173), (36, 37, 96, 97), (38, 39, 98, 99), (106, 61, 172, 162), (58, 105, 161, 171), (104, 59, 170, 160), (62, 103, 159, 169), (102, 63, 168, 158), (42, 43, 110, 111), (44, 45, 112, 113), (40, 41, 114, 115), (116, 65, 100, 55), (64, 117, 54, 101), (118, 63, 102, 53), (62, 119, 89, 103), (120, 61, 106, 51), (60, 121, 50, 107), (122, 59, 104, 49), (58, 123, 93, 105), (124, 57, 108, 94), (56, 125, 95, 109), (45, 116, 55, 112), (117, 44, 113, 54), (43, 118, 53, 110), (119, 42, 111, 89), (41, 120, 51, 114), (121, 40, 115, 50), (39, 122, 49, 98), (123, 38, 99, 93), (37, 124, 94, 96), (125, 36, 97, 95), (122, 39, 138, 130), (38, 123, 131, 139), (124, 37, 136, 132), (36, 125, 133, 137), (37, 36, 137, 136), (39, 38, 139, 138), (64, 65, 140, 141), (62, 63, 142, 143), (58, 59, 144, 145), (60, 61, 146, 147), (56, 57, 148, 149), (43, 42, 151, 150), (45, 44, 153, 152), (41, 40, 155, 154), (166, 167, 157, 156), (168, 169, 159, 158), (170, 171, 161, 160), (172, 173, 163, 162), (174, 175, 165, 164), (56, 109, 165, 175), (101, 100, 156, 157), (103, 102, 158, 159), (105, 104, 160, 161), (107, 106, 162, 163), (109, 108, 164, 165), (65, 64, 167, 166), (63, 62, 169, 168), (59, 58, 171, 170), (61, 60, 173, 172), (57, 56, 175, 174), (100, 65, 166, 156), (64, 101, 157, 167)])
_uv = me_cube_005.uv_layers.new(name='UVMap')
_uv.uv.foreach_set('vector', [0.7375, 0.5062, 0.7375, 0.3009, 0.7727, 0.3048, 0.7727, 0.5034, 0.5808, 0.2495, 0.5808, 0.4643, 0.4772, 0.4643, 0.4772, 0.2495, 0.812, 0.3049, 0.812, 0.5032, 0.7727, 0.5034, 0.7727, 0.3048, 0.8469, 0.3026, 0.8469, 0.5065, 0.812, 0.5032, 0.812, 0.3049, 0.31, 0.7498, 0.31, 0.5, 0.427, 0.5, 0.427, 0.7498, 0.9381, 0.3046, 0.9381, 0.503, 0.9048, 0.5032, 0.9048, 0.3046, 0.9381, 0.0002772, 0.9381, 0.3046, 0.9048, 0.3046, 0.9048, 0.0, 0.8742, 0.3007, 0.8742, 0.019, 0.9048, 0.0, 0.9048, 0.3046, 0.9682, 0.01546, 0.9682, 0.3023, 0.9381, 0.3046, 0.9381, 0.0002772, 0.31, 1.0, 0.31, 0.7498, 0.427, 0.7498, 0.427, 1.0, 0.7375, 0.3009, 0.7375, 0.01915, 0.7727, 0.0, 0.7727, 0.3048, 0.812, 0.0002904, 0.812, 0.3049, 0.7727, 0.3048, 0.7727, 0.0, 0.8469, 0.0156, 0.8469, 0.3026, 0.812, 0.3049, 0.812, 0.0002904, 0.1765, 0.1619, 0.1765, 0.331, 0.07292, 0.331, 0.07292, 0.1619, 0.8742, 0.7334, 0.8742, 0.5059, 0.9048, 0.5032, 0.9048, 0.7364, 0.9381, 0.503, 0.9381, 0.7361, 0.9048, 0.7364, 0.9048, 0.5032, 0.9682, 0.5062, 0.9682, 0.7331, 0.9381, 0.7361, 0.9381, 0.503, 0.31, 0.5, 0.31, 0.2498, 0.427, 0.2498, 0.427, 0.5, 0.812, 0.5032, 0.812, 0.7364, 0.7727, 0.7366, 0.7727, 0.5034, 0.8469, 0.5065, 0.8469, 0.7333, 0.812, 0.7364, 0.812, 0.5032, 0.7375, 0.7337, 0.7375, 0.5062, 0.7727, 0.5034, 0.7727, 0.7366, 0.1765, 0.5, 0.1765, 0.6692, 0.07292, 0.6692, 0.07292, 0.5, 0.9682, 0.7331, 0.9682, 0.9823, 0.9381, 0.9961, 0.9381, 0.7361, 0.8742, 0.9852, 0.8742, 0.7334, 0.9048, 0.7364, 0.9048, 0.996, 0.9381, 0.7361, 0.9381, 0.9961, 0.9048, 0.996, 0.9048, 0.7364, 0.31, 0.2498, 0.31, 0.0, 0.427, 0.0, 0.427, 0.2498, 0.8469, 0.7333, 0.8469, 0.9826, 0.812, 0.9966, 0.812, 0.7364, 0.812, 0.7364, 0.812, 0.9966, 0.7727, 0.9964, 0.7727, 0.7366, 0.7375, 0.9855, 0.7375, 0.7337, 0.7727, 0.7366, 0.7727, 0.9964, 0.1765, 0.6692, 0.1765, 0.8381, 0.07292, 0.8381, 0.07292, 0.6692, 0.8742, 0.5059, 0.8742, 0.3007, 0.9048, 0.3046, 0.9048, 0.5032, 0.9682, 0.3023, 0.9682, 0.5062, 0.9381, 0.503, 0.9381, 0.3046, 0.07638, 0.001242, 0.07609, 0.001427, 0.07606, 0.001291, 0.07625, 0.001214, 0.07591, 0.0009337, 0.07611, 0.0008676, 0.07608, 0.0009543, 0.07595, 0.001022, 0.07581, 0.0004295, 0.07575, 0.0004822, 0.07573, 0.0004508, 0.07578, 0.0004272, 0.07569, 0.000372, 0.07573, 0.0003519, 0.07573, 0.0003723, 0.0757, 0.0003913, 0.07566, 0.0002619, 0.07565, 0.0002742, 0.07564, 0.0002672, 0.07565, 0.0002616, 0.07563, 0.0002491, 0.07564, 0.0002446, 0.07564, 0.0002493, 0.07564, 0.0002537, 0.07852, 0.01721, 0.07529, 0.01576, 0.07643, 0.0154, 0.07849, 0.01578, 0.07557, 0.01277, 0.07781, 0.0115, 0.07804, 0.01261, 0.07643, 0.01305, 0.07701, 0.005154, 0.07585, 0.00478, 0.07622, 0.00461, 0.07693, 0.004649, 0.07588, 0.003764, 0.07654, 0.003261, 0.07666, 0.003611, 0.07616, 0.00382, 0.07609, 0.001427, 0.07577, 0.001361, 0.07587, 0.001303, 0.07606, 0.001291, 0.07575, 0.001086, 0.07591, 0.0009337, 0.07595, 0.001022, 0.07583, 0.001093, 0.07575, 0.0004822, 0.07567, 0.0004742, 0.07569, 0.0004584, 0.07573, 0.0004508, 0.07566, 0.0004108, 0.07569, 0.000372, 0.0757, 0.0003913, 0.07568, 0.0004105, 0.07565, 0.0002742, 0.07563, 0.0002734, 0.07563, 0.0002695, 0.07564, 0.0002672, 0.07562, 0.0002586, 0.07563, 0.0002491, 0.07564, 0.0002537, 0.07563, 0.0002584, 0.08316, 0.01705, 0.08057, 0.01081, 0.08095, 0.009163, 0.08522, 0.01896, 0.07856, 0.004772, 0.07736, 0.002911, 0.07734, 0.002325, 0.07942, 0.005339, 0.07562, 0.0002574, 0.07562, 0.0002778, 0.07562, 0.0002956, 0.07561, 0.0002469, 0.07564, 0.0004044, 0.07564, 0.0004908, 0.07561, 0.000559, 0.07562, 0.0003638, 0.0756, 0.003616, 0.07536, 0.004942, 0.07465, 0.005945, 0.0754, 0.002895, 0.07568, 0.001052, 0.07564, 0.00142, 0.07547, 0.001729, 0.07561, 0.0008545, 0.07468, 0.01228, 0.07386, 0.01612, 0.07176, 0.01861, 0.07406, 0.01016, 0.07584, 0.000429, 0.07573, 0.0003401, 0.07572, 0.0003085, 0.0759, 0.0004437, 0.07566, 0.0002614, 0.07564, 0.0002419, 0.07564, 0.0002339, 0.07568, 0.0002652, 0.0765, 0.001258, 0.07611, 0.0008138, 0.07607, 0.0006553, 0.07676, 0.001387, 0.07563, 0.0002479, 0.07562, 0.0002574, 0.07561, 0.0002469, 0.07563, 0.0002412, 0.07562, 0.0002778, 0.07565, 0.0002764, 0.07565, 0.0002896, 0.07562, 0.0002956, 0.07569, 0.0003672, 0.07564, 0.0004044, 0.07562, 0.0003638, 0.07568, 0.0003444, 0.07564, 0.0004908, 0.07575, 0.000492, 0.07577, 0.0005448, 0.07561, 0.000559, 0.07591, 0.0009135, 0.07568, 0.001052, 0.07561, 0.0008545, 0.07586, 0.0007932, 0.07564, 0.00142, 0.07611, 0.001466, 0.07617, 0.001728, 0.07547, 0.001729, 0.07654, 0.003186, 0.0756, 0.003616, 0.0754, 0.002895, 0.07642, 0.002743, 0.07536, 0.004942, 0.07704, 0.005289, 0.07713, 0.006157, 0.07465, 0.005945, 0.07781, 0.01127, 0.07468, 0.01228, 0.07406, 0.01016, 0.0776, 0.009982, 0.07386, 0.01612, 0.07859, 0.01753, 0.07854, 0.01961, 0.07176, 0.01861, 0.07564, 0.0002419, 0.07563, 0.0002479, 0.07563, 0.0002412, 0.07564, 0.0002339, 0.07565, 0.0002764, 0.07566, 0.0002614, 0.07568, 0.0002652, 0.07565, 0.0002896, 0.07573, 0.0003401, 0.07569, 0.0003672, 0.07568, 0.0003444, 0.07572, 0.0003085, 0.07575, 0.000492, 0.07584, 0.000429, 0.0759, 0.0004437, 0.07577, 0.0005448, 0.07611, 0.0008138, 0.07591, 0.0009135, 0.07586, 0.0007932, 0.07607, 0.0006553, 0.07611, 0.001466, 0.0765, 0.001258, 0.07676, 0.001387, 0.07617, 0.001728, 0.07736, 0.002911, 0.07654, 0.003186, 0.07642, 0.002743, 0.07734, 0.002325, 0.07704, 0.005289, 0.07856, 0.004772, 0.07942, 0.005339, 0.07713, 0.006157, 0.08057, 0.01081, 0.07781, 0.01127, 0.0776, 0.009982, 0.08095, 0.009163, 0.07859, 0.01753, 0.08316, 0.01705, 0.08522, 0.01896, 0.07854, 0.01961, 0.07468, 0.01228, 0.07557, 0.01277, 0.07491, 0.0133, 0.07529, 0.01322, 0.07577, 0.001361, 0.07564, 0.00142, 0.07573, 0.001343, 0.07571, 0.001326, 0.08201, 0.01638, 0.08037, 0.01142, 0.08057, 0.01081, 0.08316, 0.01705, 0.07814, 0.00464, 0.07734, 0.003113, 0.07736, 0.002911, 0.07856, 0.004772, 0.07568, 0.001052, 0.07575, 0.001086, 0.0757, 0.00115, 0.07574, 0.001138, 0.07585, 0.00478, 0.07536, 0.004942, 0.07572, 0.004693, 0.07563, 0.004623, 0.0756, 0.003616, 0.07588, 0.003764, 0.07567, 0.003979, 0.07581, 0.003947, 0.07567, 0.0004742, 0.07564, 0.0004908, 0.07566, 0.0004709, 0.07565, 0.0004675, 0.07564, 0.0004044, 0.07566, 0.0004108, 0.07565, 0.0004268, 0.07566, 0.0004232, 0.07581, 0.0004295, 0.07573, 0.0003519, 0.07573, 0.0003401, 0.07584, 0.000429, 0.07566, 0.0002619, 0.07564, 0.0002446, 0.07564, 0.0002419, 0.07566, 0.0002614, 0.07638, 0.001242, 0.07611, 0.0008676, 0.07611, 0.0008138, 0.0765, 0.001258, 0.07563, 0.0002491, 0.07562, 0.0002586, 0.07562, 0.0002574, 0.07563, 0.0002479, 0.07563, 0.0002734, 0.07565, 0.0002742, 0.07565, 0.0002764, 0.07562, 0.0002778, 0.07569, 0.000372, 0.07566, 0.0004108, 0.07564, 0.0004044, 0.07569, 0.0003672, 0.07567, 0.0004742, 0.07575, 0.0004822, 0.07575, 0.000492, 0.07564, 0.0004908, 0.07591, 0.0009337, 0.07575, 0.001086, 0.07568, 0.001052, 0.07591, 0.0009135, 0.07577, 0.001361, 0.07609, 0.001427, 0.07611, 0.001466, 0.07564, 0.00142, 0.07654, 0.003261, 0.07588, 0.003764, 0.0756, 0.003616, 0.07654, 0.003186, 0.07585, 0.00478, 0.07701, 0.005154, 0.07704, 0.005289, 0.07536, 0.004942, 0.07781, 0.0115, 0.07557, 0.01277, 0.07468, 0.01228, 0.07781, 0.01127, 0.07529, 0.01576, 0.07852, 0.01721, 0.07859, 0.01753, 0.07386, 0.01612, 0.07564, 0.0002446, 0.07563, 0.0002491, 0.07563, 0.0002479, 0.07564, 0.0002419, 0.07565, 0.0002742, 0.07566, 0.0002619, 0.07566, 0.0002614, 0.07565, 0.0002764, 0.07573, 0.0003519, 0.07569, 0.000372, 0.07569, 0.0003672, 0.07573, 0.0003401, 0.07575, 0.0004822, 0.07581, 0.0004295, 0.07584, 0.000429, 0.07575, 0.000492, 0.07611, 0.0008676, 0.07591, 0.0009337, 0.07591, 0.0009135, 0.07611, 0.0008138, 0.07609, 0.001427, 0.07638, 0.001242, 0.0765, 0.001258, 0.07611, 0.001466, 0.07734, 0.003113, 0.07654, 0.003261, 0.07654, 0.003186, 0.07736, 0.002911, 0.07701, 0.005154, 0.07814, 0.00464, 0.07856, 0.004772, 0.07704, 0.005289, 0.08037, 0.01142, 0.07781, 0.0115, 0.07781, 0.01127, 0.08057, 0.01081, 0.07852, 0.01721, 0.08201, 0.01638, 0.08316, 0.01705, 0.07859, 0.01753, 0.07654, 0.003261, 0.07734, 0.003113, 0.07719, 0.003423, 0.07666, 0.003611, 0.07814, 0.00464, 0.07701, 0.005154, 0.07693, 0.004649, 0.07767, 0.004466, 0.07781, 0.0115, 0.08037, 0.01142, 0.07976, 0.01228, 0.07804, 0.01261, 0.08201, 0.01638, 0.07852, 0.01721, 0.07849, 0.01578, 0.08071, 0.01561, 0.08037, 0.01142, 0.08201, 0.01638, 0.08071, 0.01561, 0.07976, 0.01228, 0.07734, 0.003113, 0.07814, 0.00464, 0.07767, 0.004466, 0.07719, 0.003423, 0.07563, 0.0002734, 0.07562, 0.0002586, 0.07563, 0.0002584, 0.07563, 0.0002695, 0.07567, 0.0004742, 0.07566, 0.0004108, 0.07568, 0.0004105, 0.07569, 0.0004584, 0.07585, 0.00478, 0.07588, 0.003764, 0.07616, 0.00382, 0.07622, 0.00461, 0.07577, 0.001361, 0.07575, 0.001086, 0.07583, 0.001093, 0.07587, 0.001303, 0.07529, 0.01576, 0.07557, 0.01277, 0.07643, 0.01305, 0.07643, 0.0154, 0.07573, 0.0003519, 0.07581, 0.0004295, 0.07578, 0.0004272, 0.07573, 0.0003723, 0.07564, 0.0002446, 0.07566, 0.0002619, 0.07565, 0.0002616, 0.07564, 0.0002493, 0.07611, 0.0008676, 0.07638, 0.001242, 0.07625, 0.001214, 0.07608, 0.0009543, 0.07562, 0.0002625, 0.07562, 0.000272, 0.07563, 0.0002726, 0.07562, 0.0002614, 0.07565, 0.0004268, 0.07565, 0.0004675, 0.07566, 0.0004709, 0.07566, 0.0004232, 0.07567, 0.003979, 0.07563, 0.004623, 0.07572, 0.004693, 0.07581, 0.003947, 0.0757, 0.00115, 0.07571, 0.001326, 0.07573, 0.001343, 0.07574, 0.001138, 0.07491, 0.0133, 0.07467, 0.01513, 0.07496, 0.0153, 0.07529, 0.01322, 0.07529, 0.01576, 0.07386, 0.01612, 0.07496, 0.0153, 0.07467, 0.01513, 0.07562, 0.0002778, 0.07562, 0.0002574, 0.07562, 0.0002614, 0.07563, 0.0002726, 0.07564, 0.0004908, 0.07564, 0.0004044, 0.07566, 0.0004232, 0.07566, 0.0004709, 0.07536, 0.004942, 0.0756, 0.003616, 0.07581, 0.003947, 0.07572, 0.004693, 0.07564, 0.00142, 0.07568, 0.001052, 0.07574, 0.001138, 0.07573, 0.001343, 0.07386, 0.01612, 0.07468, 0.01228, 0.07529, 0.01322, 0.07496, 0.0153, 0.07562, 0.0002586, 0.07563, 0.0002734, 0.07562, 0.000272, 0.07562, 0.0002625, 0.07566, 0.0004108, 0.07567, 0.0004742, 0.07565, 0.0004675, 0.07565, 0.0004268, 0.07588, 0.003764, 0.07585, 0.00478, 0.07563, 0.004623, 0.07567, 0.003979, 0.07575, 0.001086, 0.07577, 0.001361, 0.07571, 0.001326, 0.0757, 0.00115, 0.07557, 0.01277, 0.07529, 0.01576, 0.07467, 0.01513, 0.07491, 0.0133, 0.07562, 0.0002574, 0.07562, 0.0002586, 0.07562, 0.0002625, 0.07562, 0.0002614, 0.07563, 0.0002734, 0.07562, 0.0002778, 0.07563, 0.0002726, 0.07562, 0.000272])
me_cube_005.materials.append(mat_material_001)
me_cube_005.use_remesh_fix_poles = True
me_cube_005.use_remesh_preserve_attributes = False
me_cube_005.update()

# ---- objects
ob_pr_dio_3__teto = bpy.data.objects.new('Prédio 3 (teto)', me_cube_004)
ob_pr_dio_3_model = bpy.data.objects.new('Prédio 3 model', me_cube_005)

# ---- transforms, parenting, visibility, modifiers, constraints
ob_pr_dio_3__teto.location = (-0.3198, -0.04027, 11.58)
ob_pr_dio_3__teto.scale = (10.0, 10.0, 20.0)
ob_pr_dio_3__teto.lock_rotations_4d = False
ob_pr_dio_3__teto.empty_display_type = 'ARROWS'
ob_pr_dio_3__teto.lineart.crease_threshold = 0.0
ob_pr_dio_3_model.location = (-0.3885, 0.0, 0.0)
ob_pr_dio_3_model.scale = (0.9878, 1.0, 1.0)
ob_pr_dio_3_model.lineart.crease_threshold = 0.0

# ---- collection membership
col_collection.objects.link(ob_pr_dio_3__teto)
col_collection.objects.link(ob_pr_dio_3_model)

# ---- scene / render settings (as saved in the file)
scene.frame_start = 1; scene.frame_end = 250; scene.frame_set(1)
scene.render.engine = 'CYCLES'
scene.cycles.use_denoising = False
scene.cycles.samples = 128
scene.cycles.sampling_pattern = 'TABULATED_SOBOL'
scene.cycles.use_adaptive_sampling = False
scene.cycles.use_light_tree = False
scene.cycles.bake_type = 'NORMAL'
scene.view_settings.view_transform = 'Filmic'
bpy.context.view_layer.update()

# ---- added for rendering (the .blend has no active camera and no usable light): camera, sun
cam_auto = bpy.data.cameras.new('AutoCamera')
cam_auto.lens = 50.0
cam_auto.sensor_width = 36.0
cam_auto.clip_end = 1000.0
ob_auto_camera = bpy.data.objects.new('AutoCamera', cam_auto)
scene.collection.objects.link(ob_auto_camera)
ob_auto_camera.location = (35.3777, -42.7298, 32.2733)
ob_auto_camera.rotation_euler = (1.09748, -7.21219e-08, 0.694738)
scene.camera = ob_auto_camera
light_auto_sun = bpy.data.lights.new('AutoSun', 'SUN')
light_auto_sun.energy = 3.0
light_auto_sun.angle = 0.0523599
ob_auto_sun = bpy.data.objects.new('AutoSun', light_auto_sun)
scene.collection.objects.link(ob_auto_sun)
ob_auto_sun.rotation_euler = (0.872665, 0.174533, 0.523599)
bpy.context.view_layer.update()
